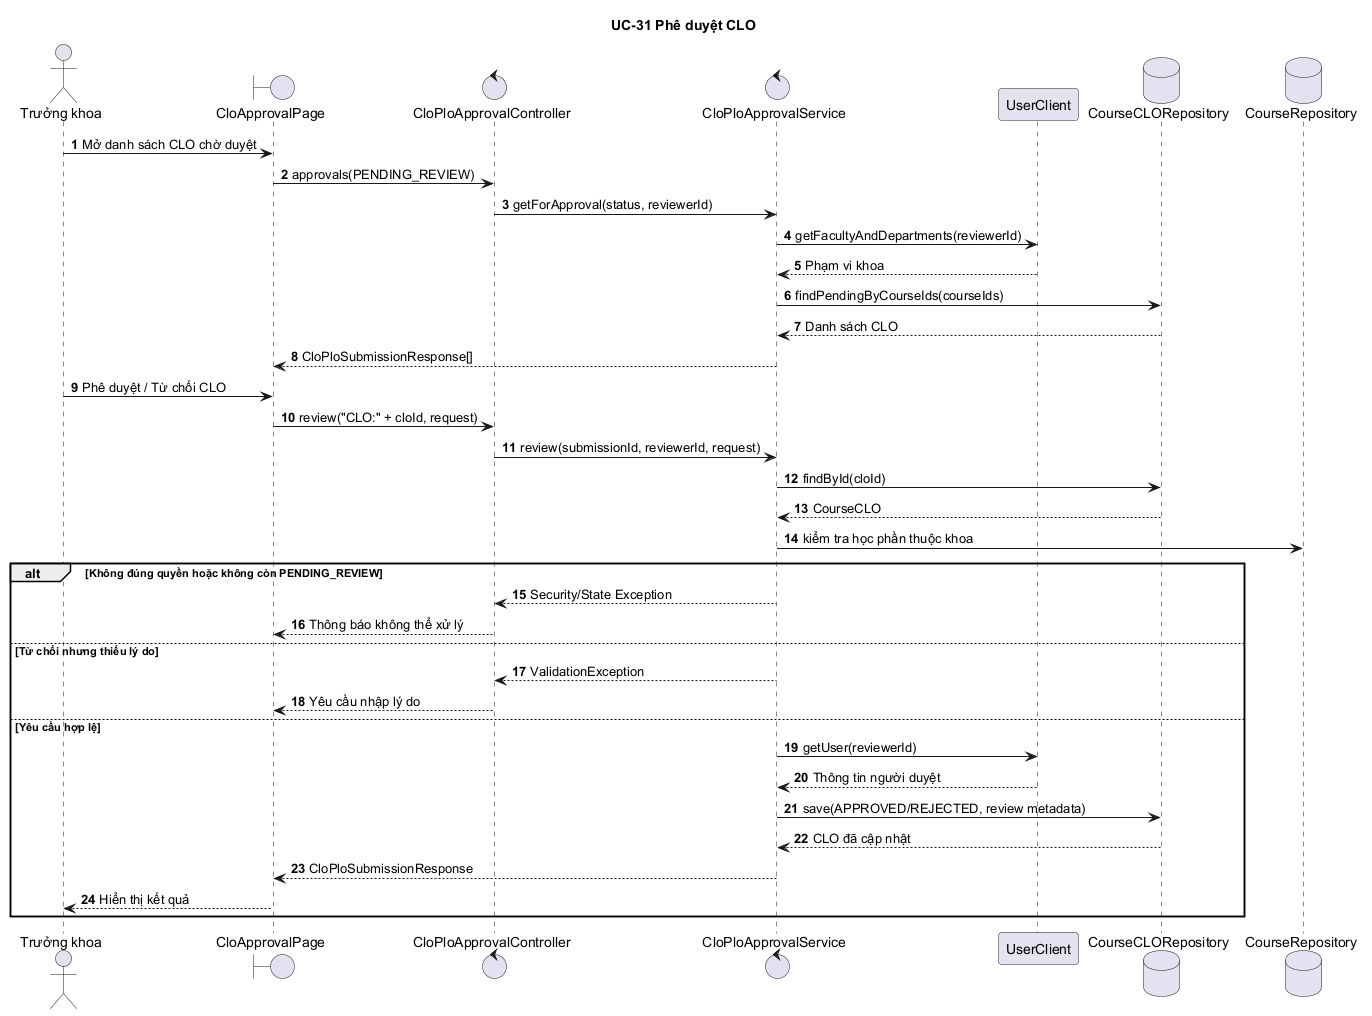

The diagram above was rendered by PlantUML. Its source (embedded in the PNG):
@startuml
autonumber
title UC-31 Phê duyệt CLO

actor "Trưởng khoa" as Dean
boundary "CloApprovalPage" as Page
control "CloPloApprovalController" as Controller
control "CloPloApprovalService" as Service
participant "UserClient" as UserClient
database "CourseCLORepository" as CloRepo
database "CourseRepository" as CourseRepo

Dean -> Page : Mở danh sách CLO chờ duyệt
Page -> Controller : approvals(PENDING_REVIEW)
Controller -> Service : getForApproval(status, reviewerId)
Service -> UserClient : getFacultyAndDepartments(reviewerId)
UserClient --> Service : Phạm vi khoa
Service -> CloRepo : findPendingByCourseIds(courseIds)
CloRepo --> Service : Danh sách CLO
Service --> Page : CloPloSubmissionResponse[]

Dean -> Page : Phê duyệt / Từ chối CLO
Page -> Controller : review("CLO:" + cloId, request)
Controller -> Service : review(submissionId, reviewerId, request)
Service -> CloRepo : findById(cloId)
CloRepo --> Service : CourseCLO
Service -> CourseRepo : kiểm tra học phần thuộc khoa

alt Không đúng quyền hoặc không còn PENDING_REVIEW
  Service --> Controller : Security/State Exception
  Controller --> Page : Thông báo không thể xử lý
else Từ chối nhưng thiếu lý do
  Service --> Controller : ValidationException
  Controller --> Page : Yêu cầu nhập lý do
else Yêu cầu hợp lệ
  Service -> UserClient : getUser(reviewerId)
  UserClient --> Service : Thông tin người duyệt
  Service -> CloRepo : save(APPROVED/REJECTED, review metadata)
  CloRepo --> Service : CLO đã cập nhật
  Service --> Page : CloPloSubmissionResponse
  Page --> Dean : Hiển thị kết quả
end
@enduml